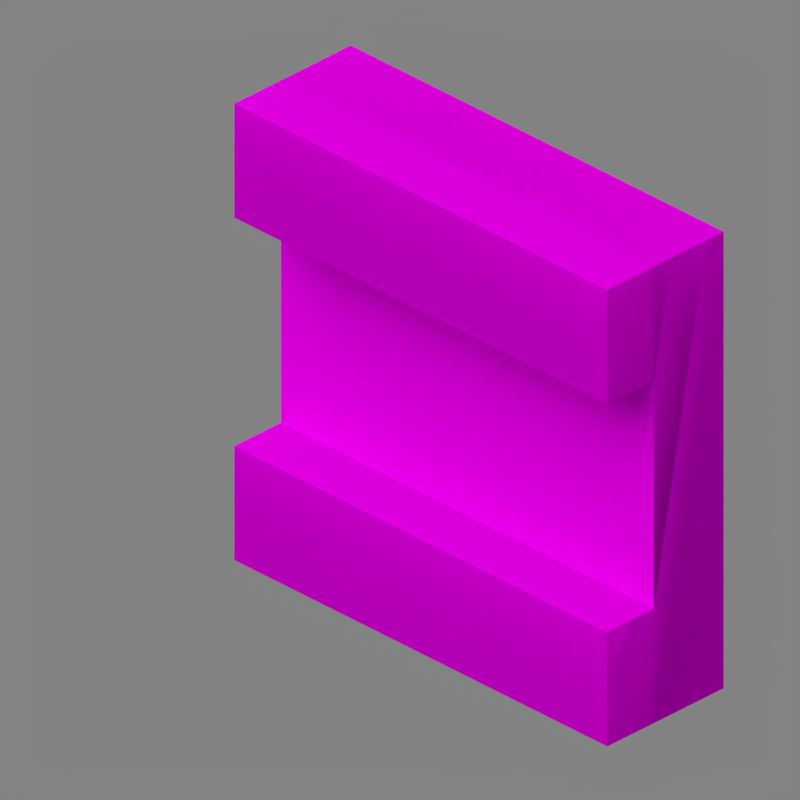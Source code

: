 # Source: shelf.blend  (saved by Blender 5.2.45; exported with 4.5.12 LTS)
import bpy
from mathutils import Matrix  # noqa: F401  (used for matrix-valued properties, if any)

bpy.ops.wm.read_factory_settings(use_empty=True)
scene = bpy.context.scene
scene.name = 'Scene'

# ---- collections
col_collection_1 = bpy.data.collections.new('Collection 1'); scene.collection.children.link(col_collection_1)

# ---- images (referenced by path relative to the original .blend; pixels are not part of the script)
import os
ASSET_DIR = os.environ.get("B2B_ASSET_DIR", "")  # directory of the original .blend (textures are referenced by path, not embedded)
HERE = os.path.dirname(os.path.abspath(__file__))  # packed textures are extracted next to this script under _unpacked/

def load_image(name, relpath, width, height, colorspace="sRGB"):
    """Load a texture the original file referenced (path relative to the .blend, or extracted next to this script)."""
    p = next((c for c in (os.path.join(HERE, relpath), os.path.join(ASSET_DIR, relpath)) if relpath and os.path.exists(c)), "")
    if p:
        img = bpy.data.images.load(p, check_existing=True)
        img.name = name
    else:  # same state as the original file: an image datablock whose file is absent (Cycles renders it pink)
        img = bpy.data.images.new(name, width, height)
        img.source = "FILE"
        img.filepath = "//" + (relpath or name)
    img.colorspace_settings.name = colorspace
    return img
img_main_png = load_image('main.png', 'assets/minecraft/textures/block/poplar_planks.png', 1024, 1024, 'sRGB')
img_oak_shelf_png = load_image('oak_shelf.png', 'assets/minecraft/textures/block/poplar_shelf.png', 1024, 1024, 'sRGB')

# ---- materials (node trees are filled in below, after node groups)
mat_main = bpy.data.materials.new('Main')
mat_main.surface_render_method = 'BLENDED'
mat_main.blend_method = 'BLEND'
mat_main.use_backface_culling = True
mat_main.use_backface_culling_lightprobe_volume = False
mat_m_c05d046e_48c6_de4c_c81d_1877d77dbfb2 = bpy.data.materials.new('m_c05d046e-48c6-de4c-c81d-1877d77dbfb2')
mat_m_c05d046e_48c6_de4c_c81d_1877d77dbfb2.roughness = 1.0

# ---- material node trees
mat_main.use_nodes = True; mat_main.node_tree.nodes.clear()
_N = mat_main.node_tree.nodes; _L = mat_main.node_tree.links
n0 = _N.new('ShaderNodeOutputMaterial'); n0.name = 'Material Output'; n0.location = (300, 300)
n0.target = 'CYCLES'
n1 = _N.new('ShaderNodeBsdfPrincipled'); n1.name = 'Principled BSDF'; n1.location = (10, 300)
n1.distribution = 'GGX'
n1.subsurface_method = 'BURLEY'
n1.inputs[2].default_value = 1.0
n1.inputs[3].default_value = 1.45
n1.inputs[13].default_value = 0.0
n1.inputs[20].default_value = 0.0
n1.inputs[27].default_value = (0.0, 0.0, 0.0, 1.0)
n1.inputs[28].default_value = 1.0
n2 = _N.new('ShaderNodeTexImage'); n2.name = 'Image Texture'; n2.location = (-896, 175)
n2.image = img_main_png
n2.interpolation = 'Closest'
n3 = _N.new('ShaderNodeOutputMaterial'); n3.name = 'Material Output.001'; n3.location = (0, 0)
n3.target = 'EEVEE'
n4 = _N.new('ShaderNodeMixShader'); n4.name = 'Mix Shader'; n4.location = (0, 0)
n4.label = 'Disable Shadow'
n4.hide = True
n5 = _N.new('ShaderNodeLightPath'); n5.name = 'Light Path'; n5.location = (0, 0)
n5.hide = True
n6 = _N.new('ShaderNodeBsdfTransparent'); n6.name = 'Transparent BSDF'; n6.location = (0, 0)
n6.hide = True
_L.new(n1.outputs[0], n0.inputs[0])
_L.new(n2.outputs[1], n1.inputs[4])
_L.new(n2.outputs[0], n1.inputs[0])
_L.new(n1.outputs[0], n4.inputs[1])
_L.new(n4.outputs[0], n3.inputs[0])
_L.new(n5.outputs[1], n4.inputs[0])
_L.new(n6.outputs[0], n4.inputs[2])
n0.is_active_output = True
mat_m_c05d046e_48c6_de4c_c81d_1877d77dbfb2.use_nodes = True; mat_m_c05d046e_48c6_de4c_c81d_1877d77dbfb2.node_tree.nodes.clear()
_N = mat_m_c05d046e_48c6_de4c_c81d_1877d77dbfb2.node_tree.nodes; _L = mat_m_c05d046e_48c6_de4c_c81d_1877d77dbfb2.node_tree.links
n0 = _N.new('ShaderNodeOutputMaterial'); n0.name = 'Material Output.001'; n0.location = (593, 66)
n0.target = 'CYCLES'
n1 = _N.new('ShaderNodeBsdfPrincipled'); n1.name = 'Principled BSDF.001'; n1.location = (303, 66)
n1.distribution = 'GGX'
n1.subsurface_method = 'BURLEY'
n1.inputs[2].default_value = 1.0
n1.inputs[3].default_value = 1.45
n1.inputs[13].default_value = 0.0
n1.inputs[20].default_value = 0.0
n1.inputs[27].default_value = (0.0, 0.0, 0.0, 1.0)
n1.inputs[28].default_value = 1.0
n2 = _N.new('ShaderNodeTexImage'); n2.name = 'Image Texture.001'; n2.location = (-603, -59)
n2.image = img_oak_shelf_png
n2.interpolation = 'Closest'
n3 = _N.new('ShaderNodeOutputMaterial'); n3.name = 'Material Output.002'; n3.location = (293, -234)
n3.target = 'EEVEE'
n4 = _N.new('ShaderNodeMixShader'); n4.name = 'Mix Shader'; n4.location = (293, -234)
n4.label = 'Disable Shadow'
n4.hide = True
n5 = _N.new('ShaderNodeLightPath'); n5.name = 'Light Path'; n5.location = (293, -234)
n5.hide = True
n6 = _N.new('ShaderNodeBsdfTransparent'); n6.name = 'Transparent BSDF'; n6.location = (293, -234)
n6.hide = True
_L.new(n1.outputs[0], n0.inputs[0])
_L.new(n2.outputs[1], n1.inputs[4])
_L.new(n2.outputs[0], n1.inputs[0])
_L.new(n1.outputs[0], n4.inputs[1])
_L.new(n4.outputs[0], n3.inputs[0])
_L.new(n5.outputs[1], n4.inputs[0])
_L.new(n6.outputs[0], n4.inputs[2])
n0.is_active_output = True

# ---- world
world_world = bpy.data.worlds.new('World'); scene.world = world_world
world_world.use_nodes = True; world_world.node_tree.nodes.clear()
_N = world_world.node_tree.nodes; _L = world_world.node_tree.links
n0 = _N.new('ShaderNodeBackground'); n0.name = 'Background'; n0.location = (10, 300)
n0.inputs[0].default_value = (0.225, 0.225, 0.225, 1.0)
n1 = _N.new('ShaderNodeOutputWorld'); n1.name = 'World Output'; n1.location = (300, 300)
_L.new(n0.outputs[0], n1.inputs[0])
n1.is_active_output = True
world_world.color = (0.3268, 0.3268, 0.3268)
world_world.use_sun_shadow = False
world_world.sun_shadow_jitter_overblur = 0.0
world_world.cycles.sampling_method = 'MANUAL'

# ---- cameras
cam_camera = bpy.data.cameras.new('Camera')
cam_camera.type = 'ORTHO'
cam_camera.clip_end = 100.0
cam_camera.lens = 35.0
cam_camera.sensor_width = 32.0
cam_camera.sensor_height = 18.0
cam_camera.ortho_scale = 5.08
cam_camera.dof.focus_distance = 0.0
cam_camera.dof.aperture_fstop = 128.0

# ---- lights
light_sun = bpy.data.lights.new('Sun', 'SUN')
light_sun.transmission_factor = 0.0
light_sun.angle = 1.309
light_sun.energy = 3.2
light_sun.shadow_soft_size = 0.125

# ---- meshes
me_cube = bpy.data.meshes.new('Cube')
me_cube.from_pydata([(1.0, 1.0, -1.0), (1.0, -1.0, -1.0), (-1.0, -1.0, -1.0), (-1.0, 1.0, -1.0), (1.0, 1.0, 1.0), (1.0, -1.0, 1.0), (-1.0, -1.0, 1.0), (-1.0, 1.0, 1.0)], [], [(0, 1, 2, 3), (4, 7, 6, 5), (0, 4, 5, 1), (1, 5, 6, 2), (2, 6, 7, 3), (4, 0, 3, 7)])
_uv = me_cube.uv_layers.new(name='UVMap')
_uv.uv.foreach_set('vector', [1.0, 0.0, 1.0, 1.0, 0.0, 1.0, 0.0, 0.0, 1.0, 1.0, 0.0, 1.0, 0.0, 0.0, 1.0, 0.0, 1.0, 0.0, 1.0, 1.0, 0.0, 1.0, 0.0, 0.0, 1.0, 0.0, 1.0, 1.0, 0.0, 1.0, 0.0, 0.0, 1.0, 0.0, 1.0, 1.0, 0.0, 1.0, 0.0, 0.0, 0.0, 1.0, 0.0, 0.0, 1.0, 0.0, 1.0, 1.0])
me_cube.materials.append(mat_main)
me_cube.use_remesh_preserve_volume = False
me_cube.use_remesh_preserve_attributes = False
me_cube.use_mirror_vertex_groups = False
me_cube.update()
me_shelf_body = bpy.data.meshes.new('shelf_body')
me_shelf_body.from_pydata([(0.5, 1.0, 0.5), (0.5, 1.0, 0.3125), (0.5, 0.0, 0.5), (0.5, 0.0, 0.3125), (-0.5, 1.0, 0.3125), (-0.5, 1.0, 0.5), (-0.5, 0.0, 0.3125), (-0.5, 0.0, 0.5)], [], [(2, 3, 1, 0), (7, 2, 0, 5), (6, 7, 5, 4), (5, 0, 1, 4), (6, 3, 2, 7)])
me_shelf_body.polygons.foreach_set('use_smooth', [True] * 5)
_k = set([(0, 1), (0, 2), (0, 5), (2, 3), (2, 7), (4, 5), (5, 7), (6, 7)])
me_shelf_body.attributes.new('sharp_edge', 'BOOLEAN', 'EDGE').data.foreach_set('value', [ (min(e.vertices), max(e.vertices)) in _k for e in me_shelf_body.edges])
_uv = me_shelf_body.uv_layers.new(name='UVMap')
_uv.uv.foreach_set('vector', [0.5, 0.5, 0.5938, 0.5, 0.5938, 1.0, 0.5, 1.0, 0.5, 0.5, 1.0, 0.5, 1.0, 1.0, 0.5, 1.0, 0.9062, 0.5, 1.0, 0.5, 1.0, 1.0, 0.9062, 1.0, 1.0, 0.7812, 0.5, 0.7812, 0.5, 0.6875, 1.0, 0.6875, 1.0, 0.7188, 0.5, 0.7188, 0.5, 0.625, 1.0, 0.625])
me_shelf_body.materials.append(mat_m_c05d046e_48c6_de4c_c81d_1877d77dbfb2)
me_shelf_body.update()
me_shelf_body.normals_split_custom_set([tuple(v) for v in zip(*[iter([1.0, 0.0, 0.0, 1.0, 0.0, 0.0, 1.0, 0.0, 0.0, 1.0, 0.0, 0.0, 0.0, 0.0, 1.0, 0.0, 0.0, 1.0, 0.0, 0.0, 1.0, 0.0, 0.0, 1.0, -1.0, 0.0, 0.0, -1.0, 0.0, 0.0, -1.0, 0.0, 0.0, -1.0, 0.0, 0.0, 0.0, 1.0, 0.0, 0.0, 1.0, 0.0, 0.0, 1.0, 0.0, 0.0, 1.0, 0.0, 0.0, -1.0, 0.0, 0.0, -1.0, 0.0, 0.0, -1.0, 0.0, 0.0, -1.0, 0.0])] * 3)])
me_shelf_body_001 = bpy.data.meshes.new('shelf_body.001')
me_shelf_body_001.from_pydata([(0.5, 1.0, 0.5), (0.5, 1.0, 0.3125), (0.5, 0.0, 0.5), (0.5, 0.0, 0.3125), (-0.5, 1.0, 0.3125), (-0.5, 1.0, 0.5), (-0.5, 0.0, 0.3125), (-0.5, 0.0, 0.5)], [], [(3, 6, 4, 1), (2, 3, 1, 0), (7, 2, 0, 5), (6, 7, 5, 4), (5, 0, 1, 4), (6, 3, 2, 7)])
me_shelf_body_001.polygons.foreach_set('use_smooth', [True] * 6)
_k = set([(0, 1), (0, 2), (0, 5), (1, 3), (1, 4), (2, 3), (2, 7), (3, 6), (4, 5), (4, 6), (5, 7), (6, 7)])
me_shelf_body_001.attributes.new('sharp_edge', 'BOOLEAN', 'EDGE').data.foreach_set('value', [ (min(e.vertices), max(e.vertices)) in _k for e in me_shelf_body_001.edges])
_uv = me_shelf_body_001.uv_layers.new(name='UVMap')
_uv.uv.foreach_set('vector', [0.0, 0.625, 0.5, 0.625, 0.5, 0.875, 0.0, 0.875, 0.5, 0.5, 0.5938, 0.5, 0.5938, 1.0, 0.5, 1.0, 0.5, 0.5, 1.0, 0.5, 1.0, 1.0, 0.5, 1.0, 0.9062, 0.5, 1.0, 0.5, 1.0, 1.0, 0.9062, 1.0, 1.0, 0.7812, 0.5, 0.7812, 0.5, 0.6875, 1.0, 0.6875, 1.0, 0.7188, 0.5, 0.7188, 0.5, 0.625, 1.0, 0.625])
me_shelf_body_001.materials.append(mat_m_c05d046e_48c6_de4c_c81d_1877d77dbfb2)
me_shelf_body_001.update()
me_shelf_body_001.normals_split_custom_set([tuple(v) for v in zip(*[iter([0.0, 0.0, -1.0, 0.0, 0.0, -1.0, 0.0, 0.0, -1.0, 0.0, 0.0, -1.0, 1.0, 0.0, 0.0, 1.0, 0.0, 0.0, 1.0, 0.0, 0.0, 1.0, 0.0, 0.0, 0.0, 0.0, 1.0, 0.0, 0.0, 1.0, 0.0, 0.0, 1.0, 0.0, 0.0, 1.0, -1.0, 0.0, 0.0, -1.0, 0.0, 0.0, -1.0, 0.0, 0.0, -1.0, 0.0, 0.0, 0.0, 1.0, 0.0, 0.0, 1.0, 0.0, 0.0, 1.0, 0.0, 0.0, 1.0, 0.0, 0.0, -1.0, 0.0, 0.0, -1.0, 0.0, 0.0, -1.0, 0.0, 0.0, -1.0, 0.0])] * 3)])
me_shelf_bottom = bpy.data.meshes.new('shelf_bottom')
me_shelf_bottom.from_pydata([(0.5, 0.25, 0.3125), (0.5, 0.25, 0.1875), (0.5, 0.0, 0.3125), (0.5, 0.0, 0.1875), (-0.5, 0.25, 0.1875), (-0.5, 0.25, 0.3125), (-0.5, 0.0, 0.1875), (-0.5, 0.0, 0.3125)], [], [(3, 6, 4, 1), (2, 3, 1, 0), (6, 7, 5, 4), (5, 0, 1, 4), (6, 3, 2, 7)])
me_shelf_bottom.polygons.foreach_set('use_smooth', [True] * 5)
_k = set([(0, 1), (1, 3), (1, 4), (2, 3), (3, 6), (4, 5), (4, 6), (6, 7)])
me_shelf_bottom.attributes.new('sharp_edge', 'BOOLEAN', 'EDGE').data.foreach_set('value', [ (min(e.vertices), max(e.vertices)) in _k for e in me_shelf_bottom.edges])
_uv = me_shelf_bottom.uv_layers.new(name='UVMap')
_uv.uv.foreach_set('vector', [0.0, 0.5, 0.5, 0.5, 0.5, 0.625, 0.0, 0.625, 0.09375, 0.5, 0.1562, 0.5, 0.1562, 0.625, 0.09375, 0.625, 0.3438, 0.5, 0.4062, 0.5, 0.4062, 0.625, 0.3438, 0.625, 0.5, 0.7188, 1.0, 0.7188, 1.0, 0.7812, 0.5, 0.7812, 1.0, 0.7812, 0.5, 0.7812, 0.5, 0.7188, 1.0, 0.7188])
me_shelf_bottom.materials.append(mat_m_c05d046e_48c6_de4c_c81d_1877d77dbfb2)
me_shelf_bottom.update()
me_shelf_bottom.normals_split_custom_set([tuple(v) for v in zip(*[iter([0.0, 0.0, -1.0, 0.0, 0.0, -1.0, 0.0, 0.0, -1.0, 0.0, 0.0, -1.0, 1.0, 0.0, 0.0, 1.0, 0.0, 0.0, 1.0, 0.0, 0.0, 1.0, 0.0, 0.0, -1.0, 0.0, 0.0, -1.0, 0.0, 0.0, -1.0, 0.0, 0.0, -1.0, 0.0, 0.0, 0.0, 1.0, 0.0, 0.0, 1.0, 0.0, 0.0, 1.0, 0.0, 0.0, 1.0, 0.0, 0.0, -1.0, 0.0, 0.0, -1.0, 0.0, 0.0, -1.0, 0.0, 0.0, -1.0, 0.0])] * 3)])
me_shelf_bottom_001 = bpy.data.meshes.new('shelf_bottom.001')
me_shelf_bottom_001.from_pydata([(0.5, 0.25, 0.3125), (0.5, 0.25, 0.1875), (0.5, 0.0, 0.3125), (0.5, 0.0, 0.1875), (-0.5, 0.25, 0.1875), (-0.5, 0.25, 0.3125), (-0.5, 0.0, 0.1875), (-0.5, 0.0, 0.3125)], [], [(3, 6, 4, 1), (2, 3, 1, 0), (7, 2, 0, 5), (6, 7, 5, 4), (5, 0, 1, 4), (6, 3, 2, 7)])
me_shelf_bottom_001.polygons.foreach_set('use_smooth', [True] * 6)
_k = set([(0, 1), (0, 2), (0, 5), (1, 3), (1, 4), (2, 3), (2, 7), (3, 6), (4, 5), (4, 6), (5, 7), (6, 7)])
me_shelf_bottom_001.attributes.new('sharp_edge', 'BOOLEAN', 'EDGE').data.foreach_set('value', [ (min(e.vertices), max(e.vertices)) in _k for e in me_shelf_bottom_001.edges])
_uv = me_shelf_bottom_001.uv_layers.new(name='UVMap')
_uv.uv.foreach_set('vector', [0.0, 0.5, 0.5, 0.5, 0.5, 0.625, 0.0, 0.625, 0.09375, 0.5, 0.1562, 0.5, 0.1562, 0.625, 0.09375, 0.625, 0.0, 0.9375, 0.5, 0.9375, 0.5, 1.0, 0.0, 1.0, 0.3438, 0.5, 0.4062, 0.5, 0.4062, 0.625, 0.3438, 0.625, 0.5, 0.7188, 1.0, 0.7188, 1.0, 0.7812, 0.5, 0.7812, 1.0, 0.7812, 0.5, 0.7812, 0.5, 0.7188, 1.0, 0.7188])
me_shelf_bottom_001.materials.append(mat_m_c05d046e_48c6_de4c_c81d_1877d77dbfb2)
me_shelf_bottom_001.update()
me_shelf_bottom_001.normals_split_custom_set([tuple(v) for v in zip(*[iter([0.0, 0.0, -1.0, 0.0, 0.0, -1.0, 0.0, 0.0, -1.0, 0.0, 0.0, -1.0, 1.0, 0.0, 0.0, 1.0, 0.0, 0.0, 1.0, 0.0, 0.0, 1.0, 0.0, 0.0, 0.0, 0.0, 1.0, 0.0, 0.0, 1.0, 0.0, 0.0, 1.0, 0.0, 0.0, 1.0, -1.0, 0.0, 0.0, -1.0, 0.0, 0.0, -1.0, 0.0, 0.0, -1.0, 0.0, 0.0, 0.0, 1.0, 0.0, 0.0, 1.0, 0.0, 0.0, 1.0, 0.0, 0.0, 1.0, 0.0, 0.0, -1.0, 0.0, 0.0, -1.0, 0.0, 0.0, -1.0, 0.0, 0.0, -1.0, 0.0])] * 3)])
me_shelf_top = bpy.data.meshes.new('shelf_top')
me_shelf_top.from_pydata([(0.5, 1.0, 0.3125), (0.5, 1.0, 0.1875), (0.5, 0.75, 0.3125), (0.5, 0.75, 0.1875), (-0.5, 1.0, 0.1875), (-0.5, 1.0, 0.3125), (-0.5, 0.75, 0.1875), (-0.5, 0.75, 0.3125)], [], [(3, 6, 4, 1), (2, 3, 1, 0), (6, 7, 5, 4), (5, 0, 1, 4), (6, 3, 2, 7)])
me_shelf_top.polygons.foreach_set('use_smooth', [True] * 5)
_k = set([(0, 1), (1, 3), (1, 4), (2, 3), (3, 6), (4, 5), (4, 6), (6, 7)])
me_shelf_top.attributes.new('sharp_edge', 'BOOLEAN', 'EDGE').data.foreach_set('value', [ (min(e.vertices), max(e.vertices)) in _k for e in me_shelf_top.edges])
_uv = me_shelf_top.uv_layers.new(name='UVMap')
_uv.uv.foreach_set('vector', [0.0, 0.875, 0.5, 0.875, 0.5, 1.0, 0.0, 1.0, 0.09375, 0.875, 0.1562, 0.875, 0.1562, 1.0, 0.09375, 1.0, 0.3438, 0.875, 0.4062, 0.875, 0.4062, 1.0, 0.3438, 1.0, 1.0, 0.6875, 0.5, 0.6875, 0.5, 0.625, 1.0, 0.625, 0.5, 0.625, 1.0, 0.625, 1.0, 0.6875, 0.5, 0.6875])
me_shelf_top.materials.append(mat_m_c05d046e_48c6_de4c_c81d_1877d77dbfb2)
me_shelf_top.update()
me_shelf_top.normals_split_custom_set([tuple(v) for v in zip(*[iter([0.0, 0.0, -1.0, 0.0, 0.0, -1.0, 0.0, 0.0, -1.0, 0.0, 0.0, -1.0, 1.0, 0.0, 0.0, 1.0, 0.0, 0.0, 1.0, 0.0, 0.0, 1.0, 0.0, 0.0, -1.0, 0.0, 0.0, -1.0, 0.0, 0.0, -1.0, 0.0, 0.0, -1.0, 0.0, 0.0, 0.0, 1.0, 0.0, 0.0, 1.0, 0.0, 0.0, 1.0, 0.0, 0.0, 1.0, 0.0, 0.0, -1.0, 0.0, 0.0, -1.0, 0.0, 0.0, -1.0, 0.0, 0.0, -1.0, 0.0])] * 3)])
me_shelf_top_001 = bpy.data.meshes.new('shelf_top.001')
me_shelf_top_001.from_pydata([(0.5, 1.0, 0.3125), (0.5, 1.0, 0.1875), (0.5, 0.75, 0.3125), (0.5, 0.75, 0.1875), (-0.5, 1.0, 0.1875), (-0.5, 1.0, 0.3125), (-0.5, 0.75, 0.1875), (-0.5, 0.75, 0.3125)], [], [(3, 6, 4, 1), (2, 3, 1, 0), (7, 2, 0, 5), (6, 7, 5, 4), (5, 0, 1, 4), (6, 3, 2, 7)])
me_shelf_top_001.polygons.foreach_set('use_smooth', [True] * 6)
_k = set([(0, 1), (0, 2), (0, 5), (1, 3), (1, 4), (2, 3), (2, 7), (3, 6), (4, 5), (4, 6), (5, 7), (6, 7)])
me_shelf_top_001.attributes.new('sharp_edge', 'BOOLEAN', 'EDGE').data.foreach_set('value', [ (min(e.vertices), max(e.vertices)) in _k for e in me_shelf_top_001.edges])
_uv = me_shelf_top_001.uv_layers.new(name='UVMap')
_uv.uv.foreach_set('vector', [0.0, 0.875, 0.5, 0.875, 0.5, 1.0, 0.0, 1.0, 0.09375, 0.875, 0.1562, 0.875, 0.1562, 1.0, 0.09375, 1.0, 0.0, 0.9375, 0.5, 0.9375, 0.5, 1.0, 0.0, 1.0, 0.3438, 0.875, 0.4062, 0.875, 0.4062, 1.0, 0.3438, 1.0, 1.0, 0.6875, 0.5, 0.6875, 0.5, 0.625, 1.0, 0.625, 0.5, 0.625, 1.0, 0.625, 1.0, 0.6875, 0.5, 0.6875])
me_shelf_top_001.materials.append(mat_m_c05d046e_48c6_de4c_c81d_1877d77dbfb2)
me_shelf_top_001.update()
me_shelf_top_001.normals_split_custom_set([tuple(v) for v in zip(*[iter([0.0, 0.0, -1.0, 0.0, 0.0, -1.0, 0.0, 0.0, -1.0, 0.0, 0.0, -1.0, 1.0, 0.0, 0.0, 1.0, 0.0, 0.0, 1.0, 0.0, 0.0, 1.0, 0.0, 0.0, 0.0, 0.0, 1.0, 0.0, 0.0, 1.0, 0.0, 0.0, 1.0, 0.0, 0.0, 1.0, -1.0, 0.0, 0.0, -1.0, 0.0, 0.0, -1.0, 0.0, 0.0, -1.0, 0.0, 0.0, 0.0, 1.0, 0.0, 0.0, 1.0, 0.0, 0.0, 1.0, 0.0, 0.0, 1.0, 0.0, 0.0, -1.0, 0.0, 0.0, -1.0, 0.0, 0.0, -1.0, 0.0, 0.0, -1.0, 0.0])] * 3)])

# ---- objects
ob_cube = bpy.data.objects.new('Cube', me_cube)
ob_camera = bpy.data.objects.new('Camera', cam_camera)
ob_sun = bpy.data.objects.new('Sun', light_sun)
ob_shelf_body = bpy.data.objects.new('shelf_body', me_shelf_body)
ob_shelf_body_001 = bpy.data.objects.new('shelf_body.001', me_shelf_body_001)
ob_shelf_bottom = bpy.data.objects.new('shelf_bottom', me_shelf_bottom)
ob_shelf_bottom_001 = bpy.data.objects.new('shelf_bottom.001', me_shelf_bottom_001)
ob_shelf_top = bpy.data.objects.new('shelf_top', me_shelf_top)
ob_shelf_top_001 = bpy.data.objects.new('shelf_top.001', me_shelf_top_001)

# ---- transforms, parenting, visibility, modifiers, constraints
ob_cube.location = (0.0, 0.0, 0.0)
ob_cube.scale = (1.6, 1.6, 1.6)
ob_cube.lock_rotations_4d = False
ob_cube.empty_display_type = 'ARROWS'
ob_cube.hide_render = True
ob_cube.visible_shadow = False
ob_cube.lineart.crease_threshold = 0.0
ob_camera.location = (4.8, -4.8, 3.919)
ob_camera.rotation_euler = (1.047, 0.0, 0.7854)
ob_camera.lock_rotations_4d = False
ob_camera.empty_display_type = 'ARROWS'
ob_camera.color = (0.0, 0.0, 0.0, 0.0)
ob_camera.display_type = 'WIRE'
ob_camera.lineart.crease_threshold = 0.0
ob_sun.location = (-1.899, -3.194, 0.0)
ob_sun.rotation_euler = (0.4479, -0.09363, 0.0003983)
ob_sun.lineart.crease_threshold = 0.0
ob_shelf_body.location = (0.002235, -0.444, -1.934)
ob_shelf_body.rotation_euler = (1.571, -0.0, 3.142)
ob_shelf_body.scale = (3.348, 3.348, 3.348)
ob_shelf_body_001.location = (0.002235, -0.444, -1.934)
ob_shelf_body_001.rotation_euler = (1.571, -0.0, 3.142)
ob_shelf_body_001.scale = (3.348, 3.348, 3.348)
ob_shelf_bottom.location = (0.002235, -0.444, -1.934)
ob_shelf_bottom.rotation_euler = (1.571, -0.0, 3.142)
ob_shelf_bottom.scale = (3.348, 3.348, 3.348)
ob_shelf_bottom_001.location = (0.002235, -0.444, -1.934)
ob_shelf_bottom_001.rotation_euler = (1.571, -0.0, 3.142)
ob_shelf_bottom_001.scale = (3.348, 3.348, 3.348)
ob_shelf_top.location = (0.002235, -0.444, -1.934)
ob_shelf_top.rotation_euler = (1.571, -0.0, 3.142)
ob_shelf_top.scale = (3.348, 3.348, 3.348)
ob_shelf_top_001.location = (0.002235, -0.444, -1.934)
ob_shelf_top_001.rotation_euler = (1.571, -0.0, 3.142)
ob_shelf_top_001.scale = (3.348, 3.348, 3.348)

# ---- collection membership
col_collection_1.objects.link(ob_cube)
col_collection_1.objects.link(ob_camera)
col_collection_1.objects.link(ob_sun)
col_collection_1.objects.link(ob_shelf_body)
col_collection_1.objects.link(ob_shelf_body_001)
col_collection_1.objects.link(ob_shelf_bottom)
col_collection_1.objects.link(ob_shelf_bottom_001)
col_collection_1.objects.link(ob_shelf_top)
col_collection_1.objects.link(ob_shelf_top_001)

# ---- scene / render settings (as saved in the file)
scene.camera = ob_camera
scene.frame_start = 1; scene.frame_end = 1; scene.frame_set(1)
scene.render.engine = 'BLENDER_EEVEE_NEXT'
scene.render.image_settings.color_depth = '16'
scene.render.image_settings.compression = 100
scene.render.resolution_x = 24
scene.render.resolution_y = 24
scene.render.dither_intensity = 0.0
scene.render.filter_size = 0.0
scene.render.film_transparent = True
scene.render.bake_bias = 0.0
scene.render.bake_samples = 0
scene.cycles.use_denoising = False
scene.cycles.samples = 128
scene.cycles.sampling_pattern = 'TABULATED_SOBOL'
scene.cycles.light_sampling_threshold = 0.0
scene.cycles.use_adaptive_sampling = False
scene.cycles.use_light_tree = False
scene.cycles.blur_glossy = 0.0
scene.cycles.sample_clamp_indirect = 0.0
scene.eevee.taa_samples = 1
scene.eevee.taa_render_samples = 1
scene.eevee.use_taa_reprojection = False
scene.eevee.fast_gi_thickness_near = 0.1
scene.eevee.fast_gi_thickness_far = 0.0
scene.eevee.light_threshold = 0.0
scene.view_settings.view_transform = 'Standard'
bpy.context.view_layer.update()
